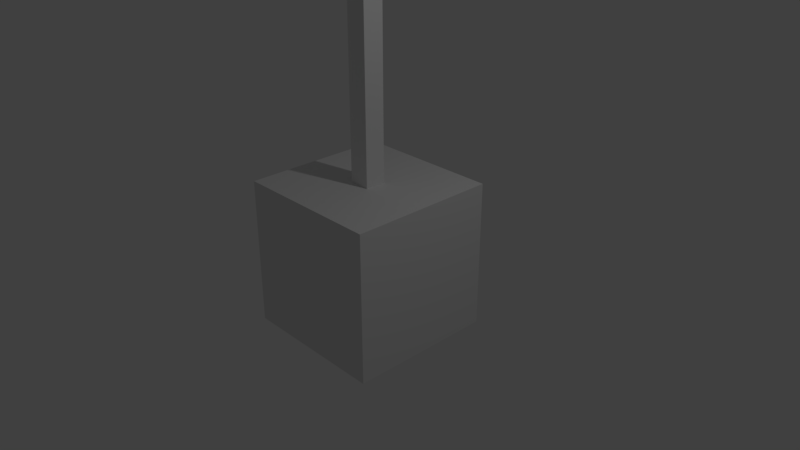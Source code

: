 # Source: transmitter.antenna.radio.blend  (saved by Blender 2.78.0; exported with 4.5.12 LTS)
import bpy
from mathutils import Matrix  # noqa: F401  (used for matrix-valued properties, if any)

bpy.ops.wm.read_factory_settings(use_empty=True)
scene = bpy.context.scene
scene.name = 'Scene'

# ---- collections
col_collection_1 = bpy.data.collections.new('Collection 1'); scene.collection.children.link(col_collection_1)

# ---- materials (node trees are filled in below, after node groups)
mat_material = bpy.data.materials.new('Material')
mat_material.alpha_threshold = 0.0
mat_material.use_transparent_shadow = False
mat_material.roughness = 0.5
mat_material.line_color = (0.0, 0.0, 0.0, 1.0)

# ---- material node trees

# ---- world
world_world = bpy.data.worlds.new('World'); scene.world = world_world
world_world.color = (0.05088, 0.05088, 0.05088)
world_world.use_sun_shadow = False
world_world.sun_shadow_jitter_overblur = 0.0
world_world.cycles.sampling_method = 'MANUAL'

# ---- cameras
cam_camera = bpy.data.cameras.new('Camera')
cam_camera.clip_end = 100.0
cam_camera.lens = 35.0
cam_camera.sensor_width = 32.0
cam_camera.sensor_height = 18.0
cam_camera.ortho_scale = 7.314
cam_camera.dof.focus_distance = 0.0
cam_camera.dof.aperture_fstop = 128.0

# ---- lights
light_lamp = bpy.data.lights.new('Lamp', 'POINT')
light_lamp.transmission_factor = 0.0
light_lamp.cutoff_distance = 30.0
light_lamp.energy = 100.0
light_lamp.shadow_buffer_clip_start = 1.001
light_lamp.shadow_soft_size = 0.1
light_lamp.shadow_maximum_resolution = 0.006
light_lamp.use_absolute_resolution = True

# ---- meshes
me_cube = bpy.data.meshes.new('Cube')
me_cube.from_pydata([(1.0, 1.0, -1.0), (1.0, -1.0, -1.0), (-1.0, -1.0, -1.0), (-1.0, 1.0, -1.0), (1.0, 1.0, 1.0), (1.0, -1.0, 1.0), (-1.0, -1.0, 1.0), (-1.0, 1.0, 1.0), (0.1407, 0.1407, 0.08908), (0.1407, -0.1407, 0.08908), (-0.1407, -0.1407, 0.08908), (-0.1407, 0.1407, 0.08908), (0.1407, 0.1407, 5.347), (0.1407, -0.1407, 5.347), (-0.1407, -0.1407, 5.347), (-0.1407, 0.1407, 5.347), (0.4446, 0.4446, 5.594), (0.4446, -0.4446, 5.594), (-0.4446, 0.4446, 5.594), (-0.4446, -0.4446, 5.594), (0.1407, 0.1407, 5.818), (0.1407, -0.1407, 5.818), (-0.1407, 0.1407, 5.818), (-0.1407, -0.1407, 5.818)], [], [(15, 14, 19, 18), (4, 7, 6, 5), (0, 4, 5, 1), (1, 5, 6, 2), (2, 6, 7, 3), (4, 0, 3, 7), (8, 12, 13, 9), (9, 13, 14, 10), (10, 14, 15, 11), (12, 8, 11, 15), (18, 19, 23, 22), (12, 15, 18, 16), (14, 13, 17, 19), (13, 12, 16, 17), (20, 22, 23, 21), (16, 18, 22, 20), (19, 17, 21, 23), (17, 16, 20, 21)])
_uv = me_cube.uv_layers.new(name='UVMap')
_uv.uv.foreach_set('vector', [0.1749, 0.8222, 0.2162, 0.8222, 0.2608, 0.861, 0.1304, 0.861, 0.9777, 0.0, 0.9777, 0.3128, 0.6844, 0.3128, 0.6844, 7.457e-08, 0.3911, 0.6255, 0.6844, 0.6255, 0.6844, 0.9383, 0.3911, 0.9383, 0.8148, 0.3128, 1.0, 0.3128, 1.0, 0.6255, 0.8148, 0.6255, 0.6844, 0.6255, 0.3911, 0.6255, 0.3911, 0.3128, 0.6844, 0.3128, 0.3911, 0.0, 0.6844, 2.796e-08, 0.6844, 0.3128, 0.3911, 0.3128, 0.3466, 2.563e-08, 0.3466, 0.8222, 0.3053, 0.8222, 0.3053, 0.0, 0.7702, 0.3128, 0.7702, 0.8321, 0.729, 0.8321, 0.729, 0.3128, 0.2162, 0.0, 0.2162, 0.8222, 0.1749, 0.8222, 0.1749, 2.33e-09, 0.08583, 0.03871, 0.08583, 0.861, 0.04455, 0.861, 0.04455, 0.03871, 0.1304, 1.0, 1.748e-08, 1.0, 0.04455, 0.9525, 0.08583, 0.9525, 0.08583, 0.03871, 0.04455, 0.03871, 0.0, 0.0, 0.1304, 0.0, 0.729, 0.8321, 0.7702, 0.8321, 0.8148, 0.8934, 0.6844, 0.8934, 0.3053, 0.8222, 0.3466, 0.8222, 0.3911, 0.861, 0.2608, 0.861, 0.08583, 0.9085, 0.08583, 0.9525, 0.04455, 0.9525, 0.04455, 0.9085, 0.1304, 0.861, 0.1304, 1.0, 0.08583, 0.9525, 0.08583, 0.9085, 1.748e-08, 1.0, 0.0, 0.861, 0.04455, 0.9085, 0.04455, 0.9525, 0.0, 0.861, 0.1304, 0.861, 0.08583, 0.9085, 0.04455, 0.9085])
me_cube.materials.append(mat_material)
me_cube.use_remesh_preserve_volume = False
me_cube.use_remesh_preserve_attributes = False
me_cube.use_mirror_vertex_groups = False
me_cube.update()

# ---- objects
ob_cube = bpy.data.objects.new('Cube', me_cube)
ob_lamp = bpy.data.objects.new('Lamp', light_lamp)
ob_camera = bpy.data.objects.new('Camera', cam_camera)

# ---- transforms, parenting, visibility, modifiers, constraints
ob_cube.location = (0.0, 0.0, 0.0)
ob_cube.lock_rotations_4d = False
ob_cube.empty_display_type = 'ARROWS'
ob_cube.lineart.crease_threshold = 0.0
ob_lamp.location = (4.076, 1.005, 5.904)
ob_lamp.rotation_euler = (0.6503, 0.05522, 1.866)
ob_lamp.lock_rotations_4d = False
ob_lamp.empty_display_type = 'ARROWS'
ob_lamp.color = (0.0, 0.0, 0.0, 0.0)
ob_lamp.lineart.crease_threshold = 0.0
ob_camera.location = (7.481, -6.508, 5.344)
ob_camera.rotation_euler = (1.109, 0.0, 0.8149)
ob_camera.lock_rotations_4d = False
ob_camera.empty_display_type = 'ARROWS'
ob_camera.color = (0.0, 0.0, 0.0, 0.0)
ob_camera.display_type = 'WIRE'
ob_camera.lineart.crease_threshold = 0.0

# ---- collection membership
col_collection_1.objects.link(ob_cube)
col_collection_1.objects.link(ob_lamp)
col_collection_1.objects.link(ob_camera)

# ---- scene / render settings (as saved in the file)
scene.camera = ob_camera
scene.frame_start = 1; scene.frame_end = 250; scene.frame_set(1)
scene.render.engine = 'BLENDER_EEVEE_NEXT'
scene.render.resolution_percentage = 50
scene.render.dither_intensity = 0.0
scene.cycles.use_denoising = False
scene.cycles.samples = 128
scene.cycles.sampling_pattern = 'TABULATED_SOBOL'
scene.cycles.light_sampling_threshold = 0.0
scene.cycles.use_adaptive_sampling = False
scene.cycles.use_light_tree = False
scene.cycles.blur_glossy = 0.0
scene.cycles.sample_clamp_indirect = 0.0
scene.view_settings.view_transform = 'Standard'
bpy.context.view_layer.update()
